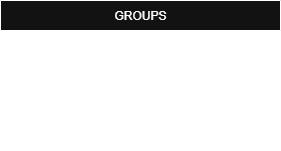

The diagram above was exported from draw.io. Its source (the exported page's mxGraphModel, read from the mxfile embedded in the PNG):
<mxGraphModel dx="786" dy="564" grid="1" gridSize="10" guides="1" tooltips="1" connect="1" arrows="1" fold="1" page="1" pageScale="1" pageWidth="827" pageHeight="1169" background="none" math="0" shadow="0">
  <root>
    <mxCell id="0" />
    <mxCell id="1" parent="0" />
    <mxCell id="aZQhOjzi0fEgUNWsd_iM-1" value="GROUPS" style="swimlane;fontStyle=0;childLayout=stackLayout;horizontal=1;startSize=30;horizontalStack=0;resizeParent=1;resizeParentMax=0;resizeLast=0;collapsible=1;marginBottom=0;whiteSpace=wrap;html=1;" parent="1" vertex="1">
      <mxGeometry x="80" y="180" width="280" height="150" as="geometry" />
    </mxCell>
    <mxCell id="aZQhOjzi0fEgUNWsd_iM-2" value="name (pk)&lt;sup&gt;=&amp;nbsp;&lt;/sup&gt;&amp;nbsp;: Mot" style="text;strokeColor=none;fillColor=none;align=left;verticalAlign=middle;spacingLeft=4;spacingRight=4;overflow=hidden;points=[[0,0.5],[1,0.5]];portConstraint=eastwest;rotatable=0;whiteSpace=wrap;html=1;" parent="aZQhOjzi0fEgUNWsd_iM-1" vertex="1">
      <mxGeometry y="30" width="280" height="20" as="geometry" />
    </mxCell>
    <mxCell id="aZQhOjzi0fEgUNWsd_iM-3" value="nbMembers : Entier Positif" style="text;strokeColor=none;fillColor=none;align=left;verticalAlign=middle;spacingLeft=4;spacingRight=4;overflow=hidden;points=[[0,0.5],[1,0.5]];portConstraint=eastwest;rotatable=0;whiteSpace=wrap;html=1;" parent="aZQhOjzi0fEgUNWsd_iM-1" vertex="1">
      <mxGeometry y="50" width="280" height="20" as="geometry" />
    </mxCell>
    <mxCell id="aZQhOjzi0fEgUNWsd_iM-4" value="resp : Mot" style="text;strokeColor=none;fillColor=none;align=left;verticalAlign=middle;spacingLeft=4;spacingRight=4;overflow=hidden;points=[[0,0.5],[1,0.5]];portConstraint=eastwest;rotatable=0;whiteSpace=wrap;html=1;" parent="aZQhOjzi0fEgUNWsd_iM-1" vertex="1">
      <mxGeometry y="70" width="280" height="20" as="geometry" />
    </mxCell>
    <mxCell id="aZQhOjzi0fEgUNWsd_iM-8" value="telResp : Entier Positif" style="text;strokeColor=none;fillColor=none;align=left;verticalAlign=middle;spacingLeft=4;spacingRight=4;overflow=hidden;points=[[0,0.5],[1,0.5]];portConstraint=eastwest;rotatable=0;whiteSpace=wrap;html=1;" parent="aZQhOjzi0fEgUNWsd_iM-1" vertex="1">
      <mxGeometry y="90" width="280" height="20" as="geometry" />
    </mxCell>
    <mxCell id="aZQhOjzi0fEgUNWsd_iM-9" value="hours* : Mot, Horaire, Texte {Bassin 1; Bassin 2}" style="text;strokeColor=none;fillColor=none;align=left;verticalAlign=middle;spacingLeft=4;spacingRight=4;overflow=hidden;points=[[0,0.5],[1,0.5]];portConstraint=eastwest;rotatable=0;whiteSpace=wrap;html=1;" parent="aZQhOjzi0fEgUNWsd_iM-1" vertex="1">
      <mxGeometry y="110" width="280" height="20" as="geometry" />
    </mxCell>
    <mxCell id="B238NhPnzjvs1bW3lKYk-1" value="trainers* : Texte" style="text;strokeColor=none;fillColor=none;align=left;verticalAlign=middle;spacingLeft=4;spacingRight=4;overflow=hidden;points=[[0,0.5],[1,0.5]];portConstraint=eastwest;rotatable=0;whiteSpace=wrap;html=1;" vertex="1" parent="aZQhOjzi0fEgUNWsd_iM-1">
      <mxGeometry y="130" width="280" height="20" as="geometry" />
    </mxCell>
  </root>
</mxGraphModel>